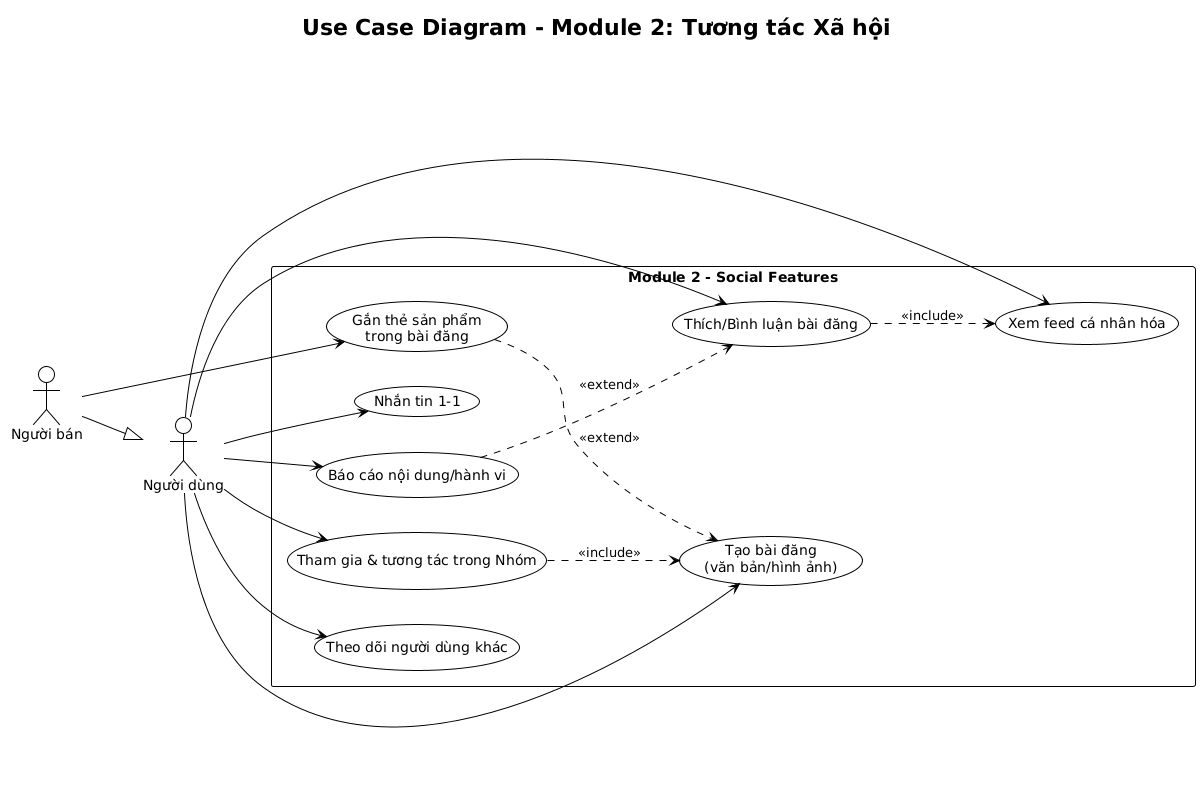

The diagram above was rendered by PlantUML. Its source (embedded in the PNG):
@startuml
!theme plain
left to right direction
title Use Case Diagram - Module 2: Tương tác Xã hội

actor "Người dùng" as User
actor "Người bán" as Seller
Seller --|> User

rectangle "Module 2 - Social Features" {
  usecase "Xem feed cá nhân hóa" as UC21
  usecase "Tạo bài đăng\n(văn bản/hình ảnh)" as UC22
  usecase "Gắn thẻ sản phẩm\ntrong bài đăng" as UC23
  usecase "Thích/Bình luận bài đăng" as UC24
  usecase "Theo dõi người dùng khác" as UC25
  usecase "Nhắn tin 1-1" as UC26
  usecase "Tham gia & tương tác trong Nhóm" as UC27
  usecase "Báo cáo nội dung/hành vi" as UC28
}

User --> UC21
User --> UC22
User --> UC24
User --> UC25
User --> UC26
User --> UC27
User --> UC28

Seller --> UC23

UC23 ..> UC22 : <<extend>>
UC24 ..> UC21 : <<include>>
UC27 ..> UC22 : <<include>>
UC28 ..> UC24 : <<extend>>
@enduml